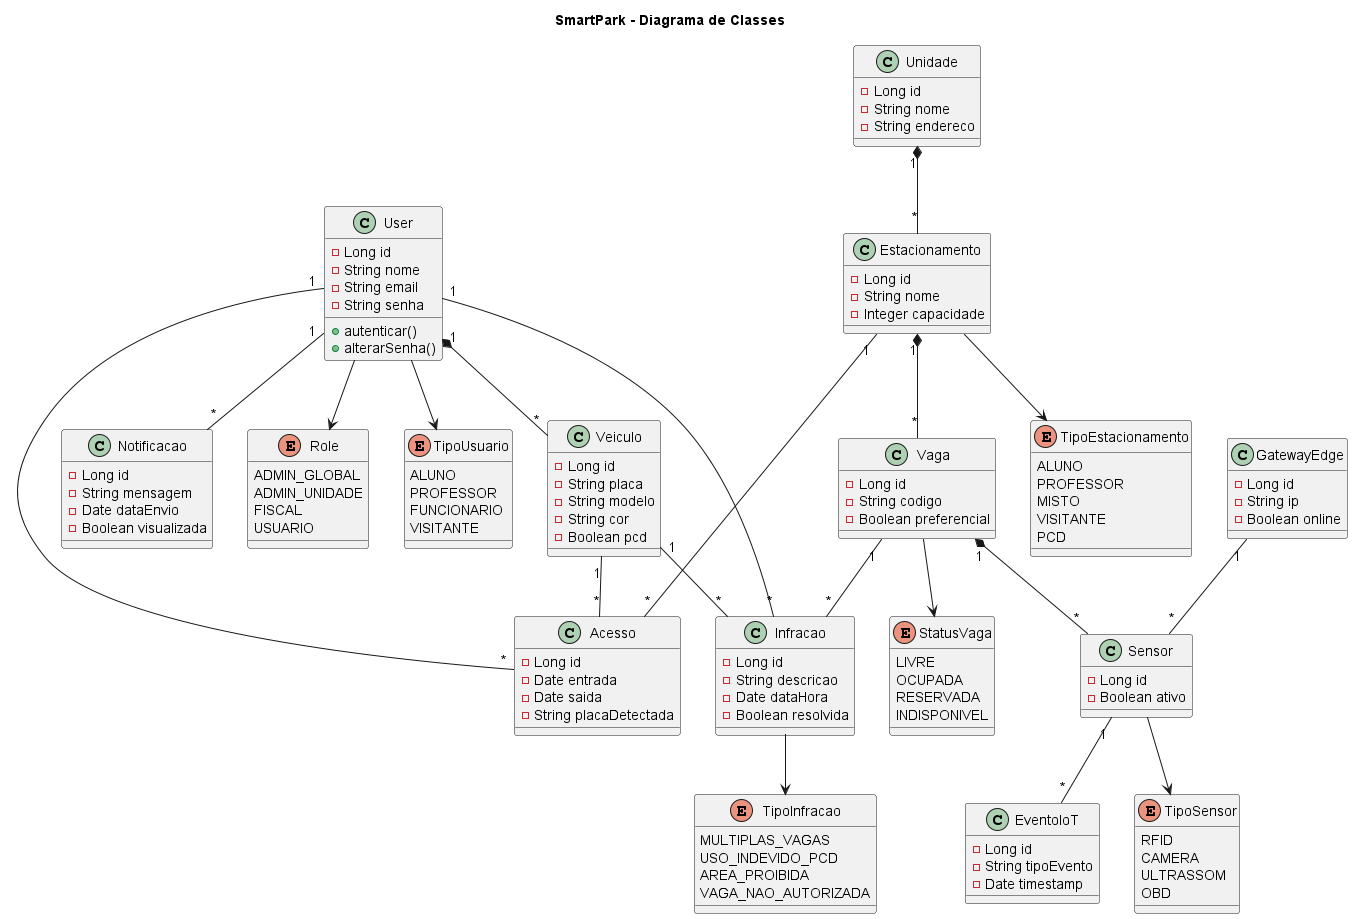

The diagram above was rendered by PlantUML. Its source (embedded in the PNG):
@startuml
title SmartPark - Diagrama de Classes

' =========================
' ENUMS
' =========================

enum Role {
    ADMIN_GLOBAL
    ADMIN_UNIDADE
    FISCAL
    USUARIO
}

enum TipoUsuario {
    ALUNO
    PROFESSOR
    FUNCIONARIO
    VISITANTE
}

enum TipoEstacionamento {
    ALUNO
    PROFESSOR
    MISTO
    VISITANTE
    PCD
}

enum StatusVaga {
    LIVRE
    OCUPADA
    RESERVADA
    INDISPONIVEL
}

enum TipoInfracao {
    MULTIPLAS_VAGAS
    USO_INDEVIDO_PCD
    AREA_PROIBIDA
    VAGA_NAO_AUTORIZADA
}

enum TipoSensor {
    RFID
    CAMERA
    ULTRASSOM
    OBD
}

' =========================
' USUÁRIOS
' =========================

class User {
    -Long id
    -String nome
    -String email
    -String senha

    +autenticar()
    +alterarSenha()
}

class Veiculo {
    -Long id
    -String placa
    -String modelo
    -String cor
    -Boolean pcd
}

User --> Role
User --> TipoUsuario

User "1" *-- "*" Veiculo

' =========================
' ESTRUTURA CAMPUS
' =========================

class Unidade {
    -Long id
    -String nome
    -String endereco
}

class Estacionamento {
    -Long id
    -String nome
    -Integer capacidade
}

class Vaga {
    -Long id
    -String codigo
    -Boolean preferencial
}

Estacionamento --> TipoEstacionamento
Vaga --> StatusVaga

Unidade "1" *-- "*" Estacionamento
Estacionamento "1" *-- "*" Vaga

' =========================
' ACESSO
' =========================

class Acesso {
    -Long id
    -Date entrada
    -Date saida
    -String placaDetectada
}

User "1" -- "*" Acesso
Veiculo "1" -- "*" Acesso
Estacionamento "1" -- "*" Acesso

' =========================
' IOT
' =========================

class Sensor {
    -Long id
    -Boolean ativo
}

class GatewayEdge {
    -Long id
    -String ip
    -Boolean online
}

class EventoIoT {
    -Long id
    -String tipoEvento
    -Date timestamp
}

Sensor --> TipoSensor

Vaga "1" *-- "*" Sensor
GatewayEdge "1" -- "*" Sensor
Sensor "1" -- "*" EventoIoT

' =========================
' INFRAÇÕES
' =========================

class Infracao {
    -Long id
    -String descricao
    -Date dataHora
    -Boolean resolvida
}

Infracao --> TipoInfracao

User "1" -- "*" Infracao
Veiculo "1" -- "*" Infracao
Vaga "1" -- "*" Infracao

' =========================
' NOTIFICAÇÕES
' =========================

class Notificacao {
    -Long id
    -String mensagem
    -Date dataEnvio
    -Boolean visualizada
}

User "1" -- "*" Notificacao

@enduml